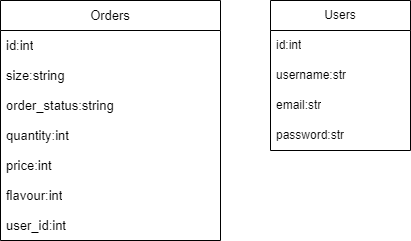

The diagram above was exported from draw.io. Its source (the exported page's mxGraphModel, read from the mxfile embedded in the PNG):
<mxGraphModel dx="554" dy="597" grid="1" gridSize="10" guides="1" tooltips="1" connect="1" arrows="1" fold="1" page="1" pageScale="1" pageWidth="827" pageHeight="1169" math="0" shadow="0">
  <root>
    <mxCell id="0" />
    <mxCell id="1" parent="0" />
    <mxCell id="3JY7o6WlmtptNiE1s0cB-1" value="Orders" style="swimlane;fontStyle=0;childLayout=stackLayout;horizontal=1;startSize=30;horizontalStack=0;resizeParent=1;resizeParentMax=0;resizeLast=0;collapsible=1;marginBottom=0;whiteSpace=wrap;html=1;fontSize=13;fontFamily=Helvetica;align=center;" parent="1" vertex="1">
      <mxGeometry x="90" y="110" width="220" height="240" as="geometry" />
    </mxCell>
    <mxCell id="3JY7o6WlmtptNiE1s0cB-2" value="id:int" style="text;strokeColor=none;fillColor=none;align=left;verticalAlign=middle;spacingLeft=4;spacingRight=4;overflow=hidden;points=[[0,0.5],[1,0.5]];portConstraint=eastwest;rotatable=0;whiteSpace=wrap;html=1;fontStyle=0;fontSize=13;fontFamily=Helvetica;" parent="3JY7o6WlmtptNiE1s0cB-1" vertex="1">
      <mxGeometry y="30" width="220" height="30" as="geometry" />
    </mxCell>
    <mxCell id="3JY7o6WlmtptNiE1s0cB-16" value="size:string" style="text;strokeColor=none;fillColor=none;align=left;verticalAlign=middle;spacingLeft=4;spacingRight=4;overflow=hidden;points=[[0,0.5],[1,0.5]];portConstraint=eastwest;rotatable=0;whiteSpace=wrap;html=1;fontStyle=0;fontSize=13;fontFamily=Helvetica;" parent="3JY7o6WlmtptNiE1s0cB-1" vertex="1">
      <mxGeometry y="60" width="220" height="30" as="geometry" />
    </mxCell>
    <mxCell id="3JY7o6WlmtptNiE1s0cB-10" value="order_status:string" style="text;strokeColor=none;fillColor=none;align=left;verticalAlign=middle;spacingLeft=4;spacingRight=4;overflow=hidden;points=[[0,0.5],[1,0.5]];portConstraint=eastwest;rotatable=0;whiteSpace=wrap;html=1;fontStyle=0;fontSize=13;fontFamily=Helvetica;" parent="3JY7o6WlmtptNiE1s0cB-1" vertex="1">
      <mxGeometry y="90" width="220" height="30" as="geometry" />
    </mxCell>
    <mxCell id="3JY7o6WlmtptNiE1s0cB-18" value="quantity:int" style="text;strokeColor=none;fillColor=none;align=left;verticalAlign=middle;spacingLeft=4;spacingRight=4;overflow=hidden;points=[[0,0.5],[1,0.5]];portConstraint=eastwest;rotatable=0;whiteSpace=wrap;html=1;fontStyle=0;fontSize=13;fontFamily=Helvetica;" parent="3JY7o6WlmtptNiE1s0cB-1" vertex="1">
      <mxGeometry y="120" width="220" height="30" as="geometry" />
    </mxCell>
    <mxCell id="3JY7o6WlmtptNiE1s0cB-19" value="price:int" style="text;strokeColor=none;fillColor=none;align=left;verticalAlign=middle;spacingLeft=4;spacingRight=4;overflow=hidden;points=[[0,0.5],[1,0.5]];portConstraint=eastwest;rotatable=0;whiteSpace=wrap;html=1;fontStyle=0;fontSize=13;fontFamily=Helvetica;" parent="3JY7o6WlmtptNiE1s0cB-1" vertex="1">
      <mxGeometry y="150" width="220" height="30" as="geometry" />
    </mxCell>
    <mxCell id="3JY7o6WlmtptNiE1s0cB-20" value="flavour:int" style="text;strokeColor=none;fillColor=none;align=left;verticalAlign=middle;spacingLeft=4;spacingRight=4;overflow=hidden;points=[[0,0.5],[1,0.5]];portConstraint=eastwest;rotatable=0;whiteSpace=wrap;html=1;fontStyle=0;fontSize=13;fontFamily=Helvetica;" parent="3JY7o6WlmtptNiE1s0cB-1" vertex="1">
      <mxGeometry y="180" width="220" height="30" as="geometry" />
    </mxCell>
    <mxCell id="3JY7o6WlmtptNiE1s0cB-17" value="user_id:int" style="text;strokeColor=none;fillColor=none;align=left;verticalAlign=middle;spacingLeft=4;spacingRight=4;overflow=hidden;points=[[0,0.5],[1,0.5]];portConstraint=eastwest;rotatable=0;whiteSpace=wrap;html=1;fontStyle=0;fontSize=13;fontFamily=Helvetica;" parent="3JY7o6WlmtptNiE1s0cB-1" vertex="1">
      <mxGeometry y="210" width="220" height="30" as="geometry" />
    </mxCell>
    <mxCell id="3JY7o6WlmtptNiE1s0cB-5" value="Users" style="swimlane;fontStyle=0;childLayout=stackLayout;horizontal=1;startSize=30;horizontalStack=0;resizeParent=1;resizeParentMax=0;resizeLast=0;collapsible=1;marginBottom=0;whiteSpace=wrap;html=1;" parent="1" vertex="1">
      <mxGeometry x="360" y="110" width="140" height="150" as="geometry" />
    </mxCell>
    <mxCell id="3JY7o6WlmtptNiE1s0cB-6" value="id:int" style="text;strokeColor=none;fillColor=none;align=left;verticalAlign=middle;spacingLeft=4;spacingRight=4;overflow=hidden;points=[[0,0.5],[1,0.5]];portConstraint=eastwest;rotatable=0;whiteSpace=wrap;html=1;" parent="3JY7o6WlmtptNiE1s0cB-5" vertex="1">
      <mxGeometry y="30" width="140" height="30" as="geometry" />
    </mxCell>
    <mxCell id="3JY7o6WlmtptNiE1s0cB-7" value="username:str" style="text;strokeColor=none;fillColor=none;align=left;verticalAlign=middle;spacingLeft=4;spacingRight=4;overflow=hidden;points=[[0,0.5],[1,0.5]];portConstraint=eastwest;rotatable=0;whiteSpace=wrap;html=1;" parent="3JY7o6WlmtptNiE1s0cB-5" vertex="1">
      <mxGeometry y="60" width="140" height="30" as="geometry" />
    </mxCell>
    <mxCell id="3JY7o6WlmtptNiE1s0cB-8" value="email:str" style="text;strokeColor=none;fillColor=none;align=left;verticalAlign=middle;spacingLeft=4;spacingRight=4;overflow=hidden;points=[[0,0.5],[1,0.5]];portConstraint=eastwest;rotatable=0;whiteSpace=wrap;html=1;" parent="3JY7o6WlmtptNiE1s0cB-5" vertex="1">
      <mxGeometry y="90" width="140" height="30" as="geometry" />
    </mxCell>
    <mxCell id="3JY7o6WlmtptNiE1s0cB-21" value="password:str" style="text;strokeColor=none;fillColor=none;align=left;verticalAlign=middle;spacingLeft=4;spacingRight=4;overflow=hidden;points=[[0,0.5],[1,0.5]];portConstraint=eastwest;rotatable=0;whiteSpace=wrap;html=1;" parent="3JY7o6WlmtptNiE1s0cB-5" vertex="1">
      <mxGeometry y="120" width="140" height="30" as="geometry" />
    </mxCell>
  </root>
</mxGraphModel>